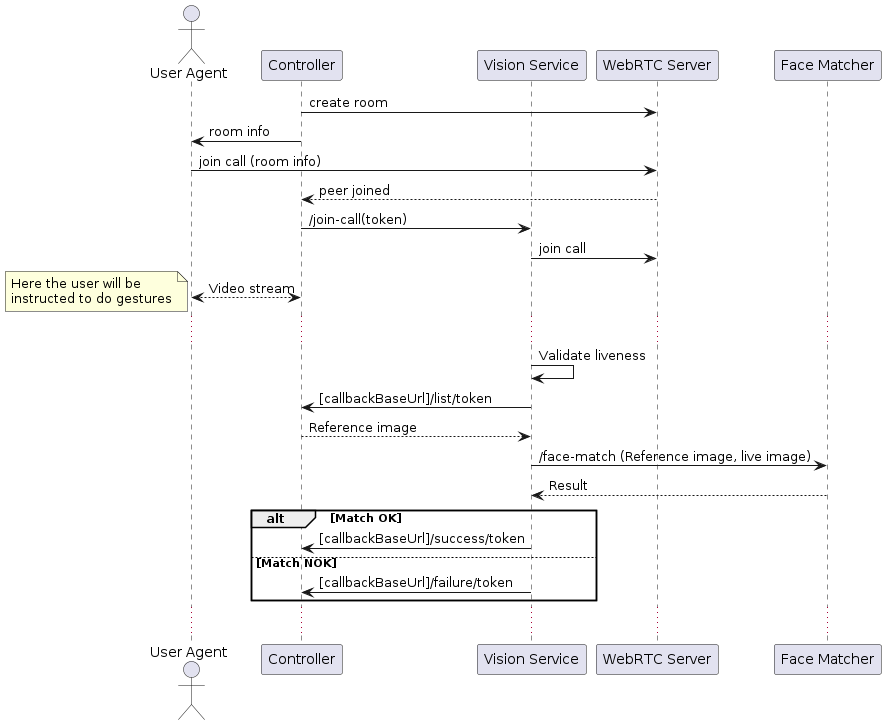

The diagram above was rendered by PlantUML. Its source (embedded in the PNG):
@startuml
actor UA as "User Agent"
participant Controller
participant VS as "Vision Service"
participant WRTCServer as "WebRTC Server"
participant FM as "Face Matcher"

Controller -> WRTCServer: create room
Controller -> UA: room info
UA -> WRTCServer: join call (room info)
WRTCServer --> Controller: peer joined
Controller -> VS: /join-call(token)
VS -> WRTCServer: join call
UA <--> Controller: Video stream
note left
  Here the user will be
  instructed to do gestures
end note
...
VS -> VS: Validate liveness
VS -> Controller: [callbackBaseUrl]/list/token
Controller --> VS: Reference image
VS -> FM: /face-match (Reference image, live image)
FM --> VS: Result
alt Match OK
VS -> Controller: [callbackBaseUrl]/success/token
else Match NOK
VS -> Controller: [callbackBaseUrl]/failure/token 
end
...
@enduml